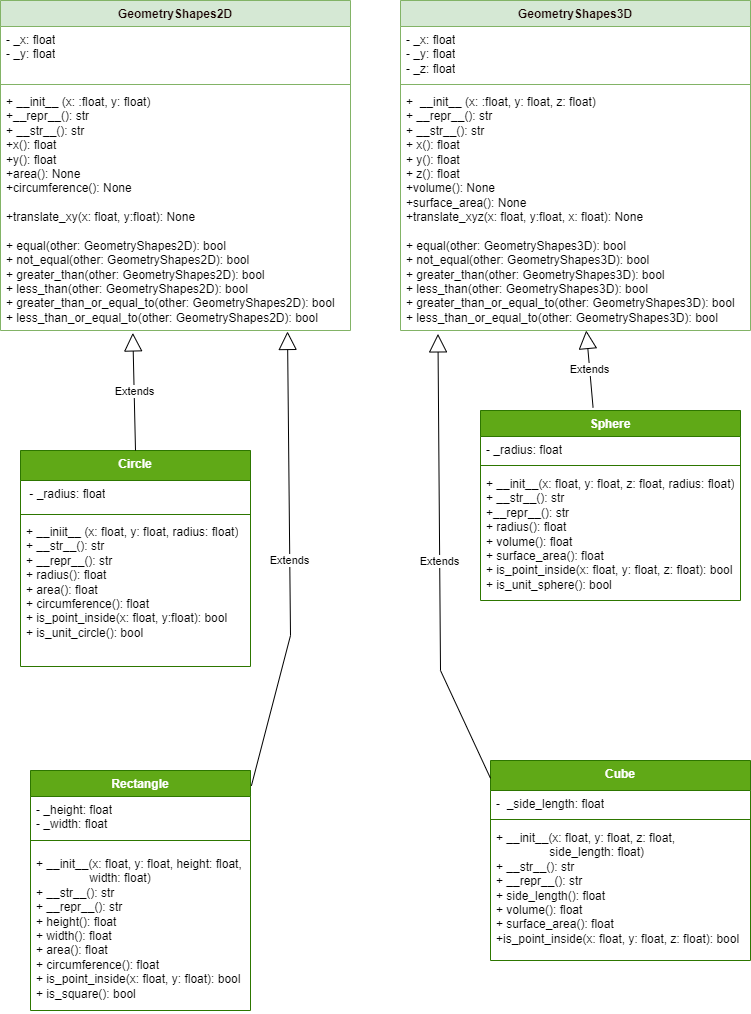

The diagram above was exported from draw.io. Its source (the exported page's mxGraphModel, read from the mxfile embedded in the PNG):
<mxGraphModel dx="934" dy="703" grid="1" gridSize="10" guides="1" tooltips="1" connect="1" arrows="1" fold="1" page="1" pageScale="1" pageWidth="827" pageHeight="1169" math="0" shadow="0">
  <root>
    <mxCell id="WIyWlLk6GJQsqaUBKTNV-0" />
    <mxCell id="WIyWlLk6GJQsqaUBKTNV-1" parent="WIyWlLk6GJQsqaUBKTNV-0" />
    <mxCell id="4JsJQQCCOiamE_zAF1IR-0" value="&lt;font color=&quot;#180202&quot;&gt;GeometryShapes2D&lt;/font&gt;" style="swimlane;fontStyle=1;align=center;verticalAlign=top;childLayout=stackLayout;horizontal=1;startSize=26;horizontalStack=0;resizeParent=1;resizeParentMax=0;resizeLast=0;collapsible=1;marginBottom=0;whiteSpace=wrap;html=1;fillColor=#d5e8d4;strokeColor=#82b366;" parent="WIyWlLk6GJQsqaUBKTNV-1" vertex="1">
      <mxGeometry x="20" y="30" width="350" height="330" as="geometry" />
    </mxCell>
    <mxCell id="4JsJQQCCOiamE_zAF1IR-1" value="- _x: float&lt;br&gt;- _y: float&lt;br&gt;&lt;br&gt;-&amp;nbsp;" style="text;strokeColor=none;fillColor=none;align=left;verticalAlign=top;spacingLeft=4;spacingRight=4;overflow=hidden;rotatable=0;points=[[0,0.5],[1,0.5]];portConstraint=eastwest;whiteSpace=wrap;html=1;" parent="4JsJQQCCOiamE_zAF1IR-0" vertex="1">
      <mxGeometry y="26" width="350" height="54" as="geometry" />
    </mxCell>
    <mxCell id="4JsJQQCCOiamE_zAF1IR-2" value="" style="line;strokeWidth=1;fillColor=none;align=left;verticalAlign=middle;spacingTop=-1;spacingLeft=3;spacingRight=3;rotatable=0;labelPosition=right;points=[];portConstraint=eastwest;strokeColor=inherit;" parent="4JsJQQCCOiamE_zAF1IR-0" vertex="1">
      <mxGeometry y="80" width="350" height="8" as="geometry" />
    </mxCell>
    <mxCell id="4JsJQQCCOiamE_zAF1IR-3" value="+ __init__ (x: :float, y: float)&lt;br&gt;+__repr__(): str&lt;br&gt;+ __str__(): str&lt;br&gt;+x(): float&lt;br&gt;+y(): float&lt;br&gt;+area(): None&lt;br&gt;+circumference(): None&lt;br&gt;&lt;br&gt;+translate_xy(x: float, y:float): None&amp;nbsp;&lt;br&gt;&lt;br&gt;+ equal(other: GeometryShapes2D): bool&lt;br&gt;+ not_equal(other: GeometryShapes2D): bool&lt;br&gt;+ greater_than(other: GeometryShapes2D): bool&lt;br&gt;+ less_than(other: GeometryShapes2D): bool&lt;br&gt;+ greater_than_or_equal_to(other: GeometryShapes2D): bool&lt;br&gt;+ less_than_or_equal_to(other: GeometryShapes2D): bool" style="text;strokeColor=none;fillColor=none;align=left;verticalAlign=top;spacingLeft=4;spacingRight=4;overflow=hidden;rotatable=0;points=[[0,0.5],[1,0.5]];portConstraint=eastwest;whiteSpace=wrap;html=1;" parent="4JsJQQCCOiamE_zAF1IR-0" vertex="1">
      <mxGeometry y="88" width="350" height="242" as="geometry" />
    </mxCell>
    <mxCell id="4JsJQQCCOiamE_zAF1IR-6" value="Circle" style="swimlane;fontStyle=1;align=center;verticalAlign=top;childLayout=stackLayout;horizontal=1;startSize=30;horizontalStack=0;resizeParent=1;resizeParentMax=0;resizeLast=0;collapsible=1;marginBottom=0;whiteSpace=wrap;html=1;fillColor=#60a917;strokeColor=#2D7600;fontColor=#ffffff;" parent="WIyWlLk6GJQsqaUBKTNV-1" vertex="1">
      <mxGeometry x="40" y="480" width="230" height="216" as="geometry" />
    </mxCell>
    <mxCell id="4JsJQQCCOiamE_zAF1IR-7" value="&amp;nbsp;- _radius: float" style="text;strokeColor=none;fillColor=none;align=left;verticalAlign=top;spacingLeft=4;spacingRight=4;overflow=hidden;rotatable=0;points=[[0,0.5],[1,0.5]];portConstraint=eastwest;whiteSpace=wrap;html=1;" parent="4JsJQQCCOiamE_zAF1IR-6" vertex="1">
      <mxGeometry y="30" width="230" height="30" as="geometry" />
    </mxCell>
    <mxCell id="4JsJQQCCOiamE_zAF1IR-8" value="" style="line;strokeWidth=1;fillColor=none;align=left;verticalAlign=middle;spacingTop=-1;spacingLeft=3;spacingRight=3;rotatable=0;labelPosition=right;points=[];portConstraint=eastwest;strokeColor=inherit;" parent="4JsJQQCCOiamE_zAF1IR-6" vertex="1">
      <mxGeometry y="60" width="230" height="8" as="geometry" />
    </mxCell>
    <mxCell id="4JsJQQCCOiamE_zAF1IR-9" value="+ __iniit__ (x: float, y: float, radius: float)&lt;br&gt;+ __str__(): str&lt;br&gt;+ __repr__(): str&lt;br&gt;+ radius(): float&lt;br&gt;+ area(): float&lt;br&gt;+ circumference(): float&lt;br&gt;+ is_point_inside(x: float, y:float): bool&lt;br&gt;+ is_unit_circle(): bool" style="text;strokeColor=none;fillColor=none;align=left;verticalAlign=top;spacingLeft=4;spacingRight=4;overflow=hidden;rotatable=0;points=[[0,0.5],[1,0.5]];portConstraint=eastwest;whiteSpace=wrap;html=1;" parent="4JsJQQCCOiamE_zAF1IR-6" vertex="1">
      <mxGeometry y="68" width="230" height="148" as="geometry" />
    </mxCell>
    <mxCell id="4JsJQQCCOiamE_zAF1IR-15" value="Extends" style="endArrow=block;endSize=16;endFill=0;html=1;rounded=0;exitX=1.004;exitY=0.064;exitDx=0;exitDy=0;exitPerimeter=0;entryX=0.82;entryY=1.004;entryDx=0;entryDy=0;entryPerimeter=0;" parent="WIyWlLk6GJQsqaUBKTNV-1" source="4JsJQQCCOiamE_zAF1IR-10" target="4JsJQQCCOiamE_zAF1IR-3" edge="1">
      <mxGeometry width="160" relative="1" as="geometry">
        <mxPoint x="540" y="360" as="sourcePoint" />
        <mxPoint x="270" y="370" as="targetPoint" />
        <Array as="points">
          <mxPoint x="310" y="665" />
        </Array>
      </mxGeometry>
    </mxCell>
    <mxCell id="4JsJQQCCOiamE_zAF1IR-10" value="Rectangle" style="swimlane;fontStyle=1;align=center;verticalAlign=top;childLayout=stackLayout;horizontal=1;startSize=26;horizontalStack=0;resizeParent=1;resizeParentMax=0;resizeLast=0;collapsible=1;marginBottom=0;whiteSpace=wrap;html=1;fillColor=#60a917;strokeColor=#2D7600;fontColor=#ffffff;" parent="WIyWlLk6GJQsqaUBKTNV-1" vertex="1">
      <mxGeometry x="50" y="800" width="220" height="240" as="geometry" />
    </mxCell>
    <mxCell id="4JsJQQCCOiamE_zAF1IR-11" value="- _height: float&lt;br&gt;- _width: float" style="text;strokeColor=none;fillColor=none;align=left;verticalAlign=top;spacingLeft=4;spacingRight=4;overflow=hidden;rotatable=0;points=[[0,0.5],[1,0.5]];portConstraint=eastwest;whiteSpace=wrap;html=1;" parent="4JsJQQCCOiamE_zAF1IR-10" vertex="1">
      <mxGeometry y="26" width="220" height="34" as="geometry" />
    </mxCell>
    <mxCell id="4JsJQQCCOiamE_zAF1IR-12" value="" style="line;strokeWidth=1;fillColor=none;align=left;verticalAlign=middle;spacingTop=-1;spacingLeft=3;spacingRight=3;rotatable=0;labelPosition=right;points=[];portConstraint=eastwest;strokeColor=inherit;" parent="4JsJQQCCOiamE_zAF1IR-10" vertex="1">
      <mxGeometry y="60" width="220" height="20" as="geometry" />
    </mxCell>
    <mxCell id="4JsJQQCCOiamE_zAF1IR-13" value="+ __init__(x: float, y: float, height: float, &lt;span style=&quot;white-space: pre;&quot;&gt;&#09;&lt;/span&gt;&lt;span style=&quot;white-space: pre;&quot;&gt;&#09;&lt;/span&gt;width: float)&lt;br&gt;+ __str__(): str&lt;br&gt;+ __repr__(): str&lt;br&gt;+ height(): float&lt;br&gt;+ width(): float&lt;br&gt;+ area(): float&lt;br&gt;+ circumference(): float&lt;br&gt;+ is_point_inside(x: float, y: float): bool&lt;br&gt;+ is_square(): bool&lt;br&gt;" style="text;strokeColor=none;fillColor=none;align=left;verticalAlign=top;spacingLeft=4;spacingRight=4;overflow=hidden;rotatable=0;points=[[0,0.5],[1,0.5]];portConstraint=eastwest;whiteSpace=wrap;html=1;" parent="4JsJQQCCOiamE_zAF1IR-10" vertex="1">
      <mxGeometry y="80" width="220" height="160" as="geometry" />
    </mxCell>
    <mxCell id="5" value="&lt;font color=&quot;#180202&quot;&gt;GeometryShapes3D&lt;/font&gt;" style="swimlane;fontStyle=1;align=center;verticalAlign=top;childLayout=stackLayout;horizontal=1;startSize=26;horizontalStack=0;resizeParent=1;resizeParentMax=0;resizeLast=0;collapsible=1;marginBottom=0;whiteSpace=wrap;html=1;fillColor=#d5e8d4;strokeColor=#82b366;" vertex="1" parent="WIyWlLk6GJQsqaUBKTNV-1">
      <mxGeometry x="420" y="30" width="350" height="330" as="geometry" />
    </mxCell>
    <mxCell id="6" value="- _x: float&lt;br&gt;- _y: float&lt;br&gt;- _z: float&lt;br&gt;&lt;br&gt;-&amp;nbsp;" style="text;strokeColor=none;fillColor=none;align=left;verticalAlign=top;spacingLeft=4;spacingRight=4;overflow=hidden;rotatable=0;points=[[0,0.5],[1,0.5]];portConstraint=eastwest;whiteSpace=wrap;html=1;" vertex="1" parent="5">
      <mxGeometry y="26" width="350" height="54" as="geometry" />
    </mxCell>
    <mxCell id="7" value="" style="line;strokeWidth=1;fillColor=none;align=left;verticalAlign=middle;spacingTop=-1;spacingLeft=3;spacingRight=3;rotatable=0;labelPosition=right;points=[];portConstraint=eastwest;strokeColor=inherit;" vertex="1" parent="5">
      <mxGeometry y="80" width="350" height="8" as="geometry" />
    </mxCell>
    <mxCell id="8" value="+&amp;nbsp; __init__ (x: :float, y: float, z: float)&lt;br&gt;+ __repr__(): str&lt;br&gt;+ __str__(): str&lt;br&gt;+ x(): float&lt;br&gt;+ y(): float&lt;br&gt;+ z(): float&lt;br&gt;+volume(): None&lt;br&gt;+surface_area(): None&lt;br&gt;+translate_xyz(x: float, y:float, x: float): None&amp;nbsp;&lt;br&gt;&lt;br&gt;+ equal(other: GeometryShapes3D): bool&lt;br&gt;+ not_equal(other: GeometryShapes3D): bool&lt;br&gt;+ greater_than(other: GeometryShapes3D): bool&lt;br&gt;+ less_than(other: GeometryShapes3D): bool&lt;br&gt;+ greater_than_or_equal_to(other: GeometryShapes3D): bool&lt;br&gt;+ less_than_or_equal_to(other: GeometryShapes3D): bool" style="text;strokeColor=none;fillColor=none;align=left;verticalAlign=top;spacingLeft=4;spacingRight=4;overflow=hidden;rotatable=0;points=[[0,0.5],[1,0.5]];portConstraint=eastwest;whiteSpace=wrap;html=1;" vertex="1" parent="5">
      <mxGeometry y="88" width="350" height="242" as="geometry" />
    </mxCell>
    <mxCell id="9" value="Sphere" style="swimlane;fontStyle=1;align=center;verticalAlign=top;childLayout=stackLayout;horizontal=1;startSize=26;horizontalStack=0;resizeParent=1;resizeParentMax=0;resizeLast=0;collapsible=1;marginBottom=0;whiteSpace=wrap;html=1;fillColor=#60a917;strokeColor=#2D7600;fontColor=#ffffff;" vertex="1" parent="WIyWlLk6GJQsqaUBKTNV-1">
      <mxGeometry x="500" y="440" width="260" height="190" as="geometry" />
    </mxCell>
    <mxCell id="10" value="- _radius: float" style="text;strokeColor=none;fillColor=none;align=left;verticalAlign=top;spacingLeft=4;spacingRight=4;overflow=hidden;rotatable=0;points=[[0,0.5],[1,0.5]];portConstraint=eastwest;whiteSpace=wrap;html=1;" vertex="1" parent="9">
      <mxGeometry y="26" width="260" height="24" as="geometry" />
    </mxCell>
    <mxCell id="11" value="" style="line;strokeWidth=1;fillColor=none;align=left;verticalAlign=middle;spacingTop=-1;spacingLeft=3;spacingRight=3;rotatable=0;labelPosition=right;points=[];portConstraint=eastwest;strokeColor=inherit;" vertex="1" parent="9">
      <mxGeometry y="50" width="260" height="10" as="geometry" />
    </mxCell>
    <mxCell id="12" value="+ __init__(x: float, y: float, z: float, radius: float)&lt;br&gt;+ __str__(): str&lt;br&gt;+__repr__(): str&lt;br&gt;+ radius(): float&lt;br&gt;+ volume(): float&lt;br&gt;+ surface_area(): float&lt;br&gt;+ is_point_inside(x: float, y: float, z: float): bool&lt;br&gt;+ is_unit_sphere(): bool" style="text;strokeColor=none;fillColor=none;align=left;verticalAlign=top;spacingLeft=4;spacingRight=4;overflow=hidden;rotatable=0;points=[[0,0.5],[1,0.5]];portConstraint=eastwest;whiteSpace=wrap;html=1;" vertex="1" parent="9">
      <mxGeometry y="60" width="260" height="130" as="geometry" />
    </mxCell>
    <mxCell id="13" value="Extends" style="endArrow=block;endSize=16;endFill=0;html=1;rounded=0;exitX=0.433;exitY=-0.015;exitDx=0;exitDy=0;exitPerimeter=0;" edge="1" parent="WIyWlLk6GJQsqaUBKTNV-1" source="9" target="8">
      <mxGeometry width="160" relative="1" as="geometry">
        <mxPoint x="530" y="410" as="sourcePoint" />
        <mxPoint x="510" y="360" as="targetPoint" />
        <Array as="points" />
      </mxGeometry>
    </mxCell>
    <mxCell id="14" value="Extends" style="endArrow=block;endSize=16;endFill=0;html=1;rounded=0;exitX=0.5;exitY=0;exitDx=0;exitDy=0;entryX=0.378;entryY=1.01;entryDx=0;entryDy=0;entryPerimeter=0;" edge="1" parent="WIyWlLk6GJQsqaUBKTNV-1" source="4JsJQQCCOiamE_zAF1IR-6" target="4JsJQQCCOiamE_zAF1IR-3">
      <mxGeometry width="160" relative="1" as="geometry">
        <mxPoint x="123.91999999999986" y="436.69999999999993" as="sourcePoint" />
        <mxPoint x="115" y="360" as="targetPoint" />
        <Array as="points" />
      </mxGeometry>
    </mxCell>
    <mxCell id="19" value="Cube" style="swimlane;fontStyle=1;align=center;verticalAlign=top;childLayout=stackLayout;horizontal=1;startSize=30;horizontalStack=0;resizeParent=1;resizeParentMax=0;resizeLast=0;collapsible=1;marginBottom=0;whiteSpace=wrap;html=1;fillColor=#60a917;strokeColor=#2D7600;fontColor=#ffffff;" vertex="1" parent="WIyWlLk6GJQsqaUBKTNV-1">
      <mxGeometry x="510" y="790" width="260" height="200" as="geometry" />
    </mxCell>
    <mxCell id="20" value="-&amp;nbsp; _side_length: float" style="text;strokeColor=none;fillColor=none;align=left;verticalAlign=top;spacingLeft=4;spacingRight=4;overflow=hidden;rotatable=0;points=[[0,0.5],[1,0.5]];portConstraint=eastwest;whiteSpace=wrap;html=1;" vertex="1" parent="19">
      <mxGeometry y="30" width="260" height="24" as="geometry" />
    </mxCell>
    <mxCell id="21" value="" style="line;strokeWidth=1;fillColor=none;align=left;verticalAlign=middle;spacingTop=-1;spacingLeft=3;spacingRight=3;rotatable=0;labelPosition=right;points=[];portConstraint=eastwest;strokeColor=inherit;" vertex="1" parent="19">
      <mxGeometry y="54" width="260" height="10" as="geometry" />
    </mxCell>
    <mxCell id="22" value="+ __init__(x: float, y: float, z: float, &lt;br&gt;&lt;span style=&quot;white-space: pre;&quot;&gt;&#09;&lt;/span&gt;&lt;span style=&quot;white-space: pre;&quot;&gt;&#09;&lt;/span&gt;side_length: float)&lt;br&gt;+ __str__(): str&lt;br&gt;+ __repr__(): str&lt;br&gt;+ side_length(): float&lt;br&gt;+ volume(): float&lt;br&gt;+ surface_area(): float&lt;br&gt;+is_point_inside(x: float, y: float, z: float): bool" style="text;strokeColor=none;fillColor=none;align=left;verticalAlign=top;spacingLeft=4;spacingRight=4;overflow=hidden;rotatable=0;points=[[0,0.5],[1,0.5]];portConstraint=eastwest;whiteSpace=wrap;html=1;" vertex="1" parent="19">
      <mxGeometry y="64" width="260" height="136" as="geometry" />
    </mxCell>
    <mxCell id="23" value="Extends" style="endArrow=block;endSize=16;endFill=0;html=1;rounded=0;exitX=0;exitY=0.089;exitDx=0;exitDy=0;exitPerimeter=0;entryX=0.107;entryY=1.014;entryDx=0;entryDy=0;entryPerimeter=0;" edge="1" parent="WIyWlLk6GJQsqaUBKTNV-1" source="19" target="8">
      <mxGeometry width="160" relative="1" as="geometry">
        <mxPoint x="480" y="790" as="sourcePoint" />
        <mxPoint x="439.9993829033889" y="520" as="targetPoint" />
        <Array as="points">
          <mxPoint x="460" y="700" />
        </Array>
      </mxGeometry>
    </mxCell>
  </root>
</mxGraphModel>